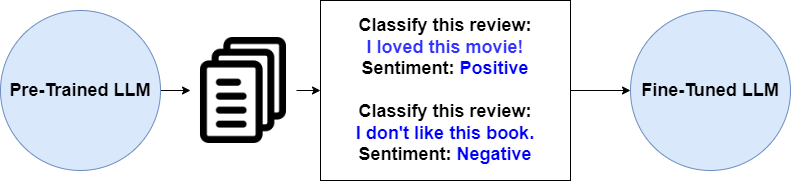

The diagram above was exported from draw.io. Its source (the exported page's mxGraphModel, read from the mxfile embedded in the PNG):
<mxGraphModel dx="794" dy="460" grid="1" gridSize="10" guides="1" tooltips="1" connect="1" arrows="1" fold="1" page="1" pageScale="1" pageWidth="850" pageHeight="1100" math="0" shadow="0">
  <root>
    <mxCell id="0" />
    <mxCell id="1" parent="0" />
    <mxCell id="owlAd6KqlrYGZEVt5Moa-5" style="edgeStyle=orthogonalEdgeStyle;rounded=0;orthogonalLoop=1;jettySize=auto;html=1;exitX=1;exitY=0.5;exitDx=0;exitDy=0;" edge="1" parent="1" source="owlAd6KqlrYGZEVt5Moa-1" target="owlAd6KqlrYGZEVt5Moa-2">
      <mxGeometry relative="1" as="geometry" />
    </mxCell>
    <mxCell id="owlAd6KqlrYGZEVt5Moa-1" value="Pre-Trained LLM" style="ellipse;whiteSpace=wrap;html=1;aspect=fixed;fontStyle=1;fontSize=18;fillColor=#dae8fc;strokeColor=#6c8ebf;" vertex="1" parent="1">
      <mxGeometry x="10" y="150" width="160" height="160" as="geometry" />
    </mxCell>
    <mxCell id="owlAd6KqlrYGZEVt5Moa-6" style="edgeStyle=orthogonalEdgeStyle;rounded=0;orthogonalLoop=1;jettySize=auto;html=1;exitX=1;exitY=0.5;exitDx=0;exitDy=0;entryX=0;entryY=0.5;entryDx=0;entryDy=0;" edge="1" parent="1" source="owlAd6KqlrYGZEVt5Moa-2" target="owlAd6KqlrYGZEVt5Moa-3">
      <mxGeometry relative="1" as="geometry" />
    </mxCell>
    <mxCell id="owlAd6KqlrYGZEVt5Moa-2" value="" style="shape=image;imageAspect=0;aspect=fixed;verticalLabelPosition=bottom;verticalAlign=top;image=https://cdn-icons-png.flaticon.com/512/72/72419.png;" vertex="1" parent="1">
      <mxGeometry x="200" y="177" width="106" height="106" as="geometry" />
    </mxCell>
    <mxCell id="owlAd6KqlrYGZEVt5Moa-7" style="edgeStyle=orthogonalEdgeStyle;rounded=0;orthogonalLoop=1;jettySize=auto;html=1;exitX=1;exitY=0.5;exitDx=0;exitDy=0;entryX=0;entryY=0.5;entryDx=0;entryDy=0;" edge="1" parent="1" source="owlAd6KqlrYGZEVt5Moa-3" target="owlAd6KqlrYGZEVt5Moa-4">
      <mxGeometry relative="1" as="geometry" />
    </mxCell>
    <mxCell id="owlAd6KqlrYGZEVt5Moa-3" value="Classify this review:&lt;br style=&quot;font-size: 18px;&quot;&gt;&lt;font color=&quot;#3333ff&quot;&gt;I loved this movie!&lt;/font&gt;&lt;br style=&quot;font-size: 18px;&quot;&gt;Sentiment: &lt;font color=&quot;#0000ff&quot;&gt;Positive&lt;/font&gt;&lt;br style=&quot;font-size: 18px;&quot;&gt;&lt;br style=&quot;font-size: 18px;&quot;&gt;Classify this review:&lt;br style=&quot;font-size: 18px;&quot;&gt;&lt;font color=&quot;#0000ff&quot;&gt;I don't like this book.&lt;/font&gt;&lt;br style=&quot;font-size: 18px;&quot;&gt;Sentiment: &lt;font color=&quot;#0000ff&quot;&gt;Negative&lt;/font&gt;" style="rounded=0;whiteSpace=wrap;html=1;fontStyle=1;fontSize=18;" vertex="1" parent="1">
      <mxGeometry x="330" y="140" width="250" height="180" as="geometry" />
    </mxCell>
    <mxCell id="owlAd6KqlrYGZEVt5Moa-4" value="Fine-Tuned LLM" style="ellipse;whiteSpace=wrap;html=1;aspect=fixed;fontStyle=1;fontSize=18;fillColor=#dae8fc;strokeColor=#6c8ebf;" vertex="1" parent="1">
      <mxGeometry x="640" y="150" width="160" height="160" as="geometry" />
    </mxCell>
  </root>
</mxGraphModel>